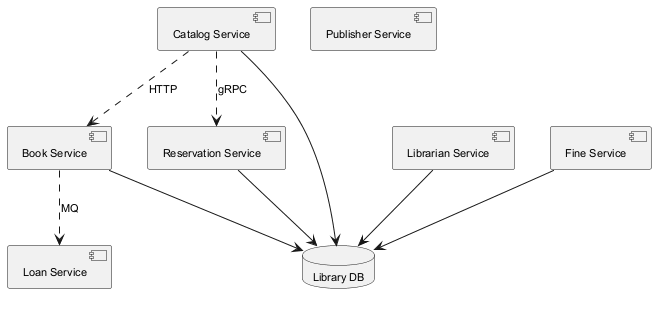

The diagram above was rendered by PlantUML. Its source (embedded in the PNG):
@startuml
skinparam monochrome true
skinparam defaultFontSize 11
component "Fine Service" as C_FineService
component "Publisher Service" as C_PublisherService
component "Loan Service" as C_LoanService
component "Book Service" as C_BookService
component "Catalog Service" as C_CatalogService
component "Reservation Service" as C_ReservationService
component "Librarian Service" as C_LibrarianService
database "Library DB" as DB_library
C_FineService --> DB_library
C_BookService --> DB_library
C_CatalogService --> DB_library
C_ReservationService --> DB_library
C_LibrarianService --> DB_library
C_CatalogService ..> C_BookService : HTTP
C_CatalogService ..> C_ReservationService : gRPC
C_BookService ..> C_LoanService : MQ
@enduml